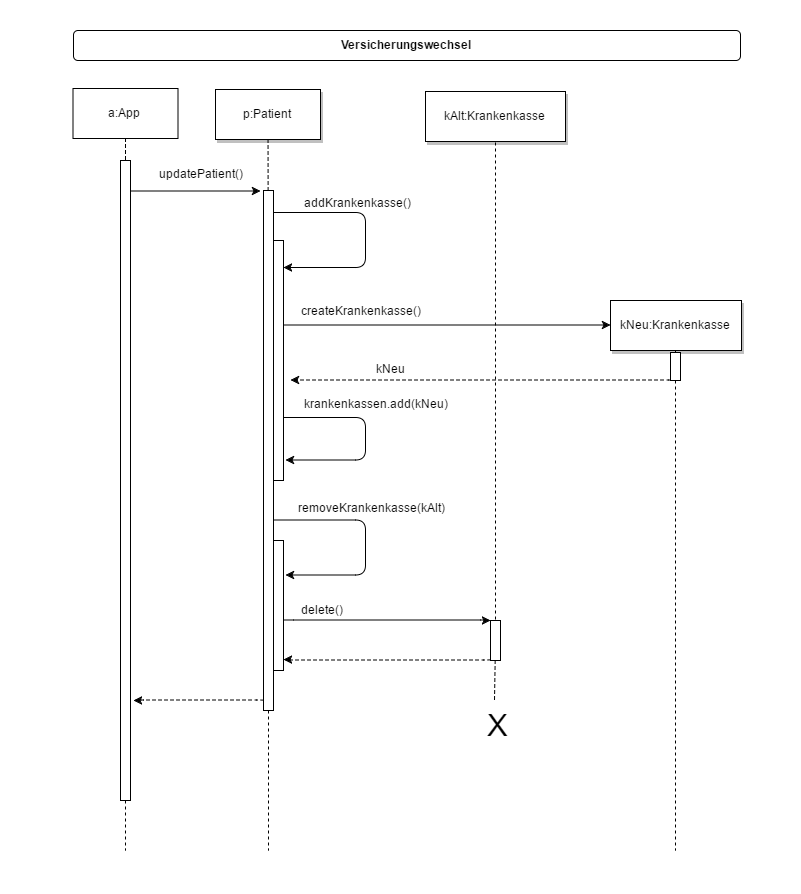

The diagram above was exported from draw.io. Its source (the exported page's mxGraphModel, read from the mxfile embedded in the PNG):
<mxGraphModel dx="2255" dy="1448" grid="1" gridSize="10" guides="1" tooltips="1" connect="1" arrows="1" fold="1" page="0" pageScale="1.5" pageWidth="826" pageHeight="1169" background="#ffffff" math="0" shadow="0">
  <root>
    <mxCell id="0" style=";html=1;" />
    <mxCell id="1" style=";html=1;" parent="0" />
    <mxCell id="2" value="" style="fillColor=#FFFFFF;strokeColor=#000000;html=1;" parent="1" vertex="1">
      <mxGeometry x="200" y="150" width="10" height="640" as="geometry" />
    </mxCell>
    <mxCell id="4" value="a:App" style="shadow=0;fillColor=#FFFFFF;strokeColor=#000000;html=1;" parent="1" vertex="1">
      <mxGeometry x="152.5" y="78" width="105" height="50" as="geometry" />
    </mxCell>
    <mxCell id="6" value="" style="fillColor=#FFFFFF;strokeColor=#000000;html=1;" parent="1" vertex="1">
      <mxGeometry x="343" y="180" width="10" height="520" as="geometry" />
    </mxCell>
    <mxCell id="7" value="p:Patient" style="shadow=1;fillColor=#FFFFFF;strokeColor=#000000;html=1;" parent="1" vertex="1">
      <mxGeometry x="295" y="79" width="105" height="50" as="geometry" />
    </mxCell>
    <mxCell id="8" value="" style="edgeStyle=none;endArrow=none;dashed=1;html=1;" parent="1" source="7" target="6" edge="1">
      <mxGeometry x="272.3350694444445" y="165" width="100" height="100" as="geometry">
        <mxPoint x="347.2588734567901" y="110" as="sourcePoint" />
        <mxPoint x="347.5761959876544" y="165" as="targetPoint" />
      </mxGeometry>
    </mxCell>
    <mxCell id="9" value="&lt;font style=&quot;font-size: 12px&quot;&gt;updatePatient()&lt;/font&gt;" style="edgeStyle=none;verticalLabelPosition=top;verticalAlign=bottom;html=1;" parent="1" edge="1">
      <mxGeometry y="1" width="100" height="100" as="geometry">
        <mxPoint x="210" y="180.5" as="sourcePoint" />
        <mxPoint x="340" y="180.5" as="targetPoint" />
        <mxPoint x="5" y="-9" as="offset" />
      </mxGeometry>
    </mxCell>
    <mxCell id="19" value="&lt;font style=&quot;font-size: 12px&quot;&gt;createKrankenkasse()&lt;/font&gt;" style="edgeStyle=elbowEdgeStyle;elbow=vertical;verticalLabelPosition=top;verticalAlign=bottom;html=1;entryX=0;entryY=0.5;" parent="1" source="6" target="95" edge="1">
      <mxGeometry width="100" height="100" as="geometry">
        <mxPoint x="350" y="390" as="sourcePoint" />
        <mxPoint x="509.78395061728384" y="309.20000000000005" as="targetPoint" />
        <mxPoint x="-82" y="-5" as="offset" />
      </mxGeometry>
    </mxCell>
    <mxCell id="22" value="kAlt:Krankenkasse" style="shadow=1;fillColor=#FFFFFF;strokeColor=#000000;html=1;" parent="1" vertex="1">
      <mxGeometry x="505" y="81" width="140" height="50" as="geometry" />
    </mxCell>
    <mxCell id="33" value="" style="edgeStyle=elbowEdgeStyle;elbow=horizontal;endArrow=none;dashed=1;html=1;" parent="1" source="4" target="2" edge="1">
      <mxGeometry x="230.00000000000003" y="310" width="100" height="100" as="geometry">
        <mxPoint x="230.00000000000003" y="410" as="sourcePoint" />
        <mxPoint x="330" y="310" as="targetPoint" />
      </mxGeometry>
    </mxCell>
    <mxCell id="35" value="" style="edgeStyle=elbowEdgeStyle;elbow=vertical;dashed=1;verticalLabelPosition=bottom;verticalAlign=top;html=1;entryX=1.7;entryY=0.583;entryPerimeter=0;" parent="1" edge="1" target="89">
      <mxGeometry x="11" y="1" width="100" height="100" as="geometry">
        <mxPoint x="755" y="370" as="sourcePoint" />
        <mxPoint x="381" y="370" as="targetPoint" />
        <Array as="points" />
        <mxPoint x="-94" y="-19" as="offset" />
      </mxGeometry>
    </mxCell>
    <mxCell id="109" value="kNeu" style="text;html=1;resizable=0;points=[];align=center;verticalAlign=middle;labelBackgroundColor=#ffffff;" parent="35" vertex="1" connectable="0">
      <mxGeometry relative="1" as="geometry">
        <mxPoint x="-94" y="-13" as="offset" />
      </mxGeometry>
    </mxCell>
    <mxCell id="44" value="" style="edgeStyle=none;dashed=1;endArrow=none;html=1;" parent="1" source="2" edge="1">
      <mxGeometry x="50" y="300" width="100" height="100" as="geometry">
        <mxPoint x="50" y="400" as="sourcePoint" />
        <mxPoint x="205" y="840" as="targetPoint" />
      </mxGeometry>
    </mxCell>
    <mxCell id="52" value="" style="edgeStyle=none;endArrow=none;dashed=1;html=1;" parent="1" source="6" edge="1">
      <mxGeometry x="376.5711805555559" y="339.6971450617284" width="100" height="100" as="geometry">
        <mxPoint x="451.7361111111112" y="284.6971450617284" as="sourcePoint" />
        <mxPoint x="348" y="840" as="targetPoint" />
      </mxGeometry>
    </mxCell>
    <mxCell id="71" value="Versicherungswechsel" style="rounded=1;fontStyle=1;fillColor=#FFFFFF;strokeColor=#000000;html=1;" parent="1" vertex="1">
      <mxGeometry x="153" y="20" width="667" height="30" as="geometry" />
    </mxCell>
    <mxCell id="89" value="" style="fillColor=#FFFFFF;strokeColor=#000000;html=1;" parent="1" vertex="1">
      <mxGeometry x="353" y="230" width="10" height="240" as="geometry" />
    </mxCell>
    <mxCell id="90" value="" style="edgeStyle=orthogonalEdgeStyle;elbow=vertical;verticalLabelPosition=top;verticalAlign=bottom;html=1;exitX=1.064;exitY=0.04;exitPerimeter=0;" parent="1" source="6" target="89" edge="1">
      <mxGeometry x="340" y="197" width="100" height="100" as="geometry">
        <mxPoint x="358" y="201" as="sourcePoint" />
        <mxPoint x="375" y="256" as="targetPoint" />
        <Array as="points">
          <mxPoint x="445" y="201" />
          <mxPoint x="445" y="256" />
        </Array>
      </mxGeometry>
    </mxCell>
    <mxCell id="91" value="addKrankenkasse()" style="text;html=1;resizable=0;points=[];align=center;verticalAlign=middle;labelBackgroundColor=#ffffff;" parent="90" vertex="1" connectable="0">
      <mxGeometry relative="1" as="geometry">
        <mxPoint x="-10" y="-34" as="offset" />
      </mxGeometry>
    </mxCell>
    <mxCell id="95" value="kNeu:Krankenkasse" style="shadow=1;fillColor=#FFFFFF;strokeColor=#000000;html=1;" parent="1" vertex="1">
      <mxGeometry x="690" y="290" width="131" height="50" as="geometry" />
    </mxCell>
    <mxCell id="100" value="" style="edgeStyle=none;endArrow=none;dashed=1;html=1;" parent="1" source="116" edge="1">
      <mxGeometry x="525.5711805555559" y="205" width="100" height="100" as="geometry">
        <mxPoint x="574" y="110" as="sourcePoint" />
        <mxPoint x="574" y="690" as="targetPoint" />
      </mxGeometry>
    </mxCell>
    <mxCell id="118" value="&lt;span style=&quot;font-size: 31px&quot;&gt;X&lt;/span&gt;" style="text;html=1;resizable=0;points=[];align=center;verticalAlign=middle;labelBackgroundColor=#ffffff;" parent="100" vertex="1" connectable="0">
      <mxGeometry relative="1" as="geometry">
        <mxPoint x="1" y="43" as="offset" />
      </mxGeometry>
    </mxCell>
    <mxCell id="101" value="" style="edgeStyle=none;endArrow=none;dashed=1;html=1;" parent="1" source="102" edge="1">
      <mxGeometry x="706.5711805555559" y="435" width="100" height="100" as="geometry">
        <mxPoint x="755" y="340" as="sourcePoint" />
        <mxPoint x="755" y="840" as="targetPoint" />
      </mxGeometry>
    </mxCell>
    <mxCell id="102" value="" style="fillColor=#FFFFFF;strokeColor=#000000;html=1;" parent="1" vertex="1">
      <mxGeometry x="750" y="342" width="10" height="28" as="geometry" />
    </mxCell>
    <mxCell id="103" value="" style="edgeStyle=none;endArrow=none;dashed=1;html=1;" parent="1" target="102" edge="1">
      <mxGeometry x="706.5711805555559" y="435" width="100" height="100" as="geometry">
        <mxPoint x="755" y="340" as="sourcePoint" />
        <mxPoint x="755" y="698.3333333333333" as="targetPoint" />
      </mxGeometry>
    </mxCell>
    <mxCell id="107" value="" style="edgeStyle=orthogonalEdgeStyle;elbow=vertical;verticalLabelPosition=top;verticalAlign=bottom;html=1;exitX=0.961;exitY=0.589;exitPerimeter=0;" parent="1" edge="1">
      <mxGeometry x="341" y="405" width="100" height="100" as="geometry">
        <mxPoint x="362.57142857142856" y="407.95238095238096" as="sourcePoint" />
        <mxPoint x="365" y="450" as="targetPoint" />
        <Array as="points">
          <mxPoint x="446" y="408" />
          <mxPoint x="446" y="450" />
          <mxPoint x="365" y="450" />
        </Array>
      </mxGeometry>
    </mxCell>
    <mxCell id="108" value="krankenkassen.add(kNeu)" style="text;html=1;resizable=0;points=[];align=center;verticalAlign=middle;labelBackgroundColor=#ffffff;" parent="107" vertex="1" connectable="0">
      <mxGeometry relative="1" as="geometry">
        <mxPoint x="8" y="-35" as="offset" />
      </mxGeometry>
    </mxCell>
    <mxCell id="110" value="" style="fillColor=#FFFFFF;strokeColor=#000000;html=1;" parent="1" vertex="1">
      <mxGeometry x="353" y="530" width="10" height="130" as="geometry" />
    </mxCell>
    <mxCell id="111" value="" style="edgeStyle=orthogonalEdgeStyle;elbow=vertical;verticalLabelPosition=top;verticalAlign=bottom;html=1;exitX=0.938;exitY=0.036;exitPerimeter=0;" parent="1" edge="1">
      <mxGeometry x="341" y="506" width="100" height="100" as="geometry">
        <mxPoint x="353.37988826815644" y="510.2234636871509" as="sourcePoint" />
        <mxPoint x="363.99999999999994" y="564.9720670391062" as="targetPoint" />
        <Array as="points">
          <mxPoint x="446" y="510" />
          <mxPoint x="446" y="565" />
        </Array>
      </mxGeometry>
    </mxCell>
    <mxCell id="113" value="removeKrankenkasse(kAlt)" style="text;html=1;resizable=0;points=[];align=center;verticalAlign=middle;labelBackgroundColor=#ffffff;" parent="111" vertex="1" connectable="0">
      <mxGeometry relative="1" as="geometry">
        <mxPoint x="4" y="-36" as="offset" />
      </mxGeometry>
    </mxCell>
    <mxCell id="114" value="" style="edgeStyle=elbowEdgeStyle;elbow=vertical;verticalLabelPosition=top;verticalAlign=bottom;html=1;" parent="1" edge="1">
      <mxGeometry width="100" height="100" as="geometry">
        <mxPoint x="362.9999999999998" y="609.8235294117646" as="sourcePoint" />
        <mxPoint x="570" y="610" as="targetPoint" />
        <mxPoint x="-122" y="-10" as="offset" />
      </mxGeometry>
    </mxCell>
    <mxCell id="115" value="delete()" style="text;html=1;resizable=0;points=[];align=center;verticalAlign=middle;labelBackgroundColor=#ffffff;" parent="114" vertex="1" connectable="0">
      <mxGeometry relative="1" as="geometry">
        <mxPoint x="-67" y="-12" as="offset" />
      </mxGeometry>
    </mxCell>
    <mxCell id="116" value="" style="fillColor=#FFFFFF;strokeColor=#000000;html=1;" parent="1" vertex="1">
      <mxGeometry x="570" y="610" width="10" height="40" as="geometry" />
    </mxCell>
    <mxCell id="117" value="" style="edgeStyle=none;endArrow=none;dashed=1;html=1;exitX=0.5;exitY=1;" parent="1" source="22" target="116" edge="1">
      <mxGeometry x="525.5711805555559" y="205" width="100" height="100" as="geometry">
        <mxPoint x="574" y="110" as="sourcePoint" />
        <mxPoint x="574" y="669.9999999999998" as="targetPoint" />
      </mxGeometry>
    </mxCell>
    <mxCell id="119" value="" style="edgeStyle=elbowEdgeStyle;elbow=vertical;dashed=1;verticalLabelPosition=bottom;verticalAlign=top;html=1;" parent="1" edge="1">
      <mxGeometry y="280" width="100" height="100" as="geometry">
        <mxPoint x="570" y="649" as="sourcePoint" />
        <mxPoint x="363" y="649.0470679012346" as="targetPoint" />
        <Array as="points" />
        <mxPoint x="-94" y="-19" as="offset" />
      </mxGeometry>
    </mxCell>
    <mxCell id="121" value="" style="edgeStyle=elbowEdgeStyle;elbow=vertical;dashed=1;verticalLabelPosition=bottom;verticalAlign=top;html=1;" parent="1" edge="1">
      <mxGeometry x="-219" y="321" width="100" height="100" as="geometry">
        <mxPoint x="343" y="690" as="sourcePoint" />
        <mxPoint x="213" y="690" as="targetPoint" />
        <Array as="points" />
        <mxPoint x="-94" y="-19" as="offset" />
      </mxGeometry>
    </mxCell>
    <mxCell id="122" value="" style="whiteSpace=wrap;html=1;shadow=0;fillColor=none;strokeColor=none;" vertex="1" parent="1">
      <mxGeometry x="80" y="-10" width="800" height="893" as="geometry" />
    </mxCell>
  </root>
</mxGraphModel>